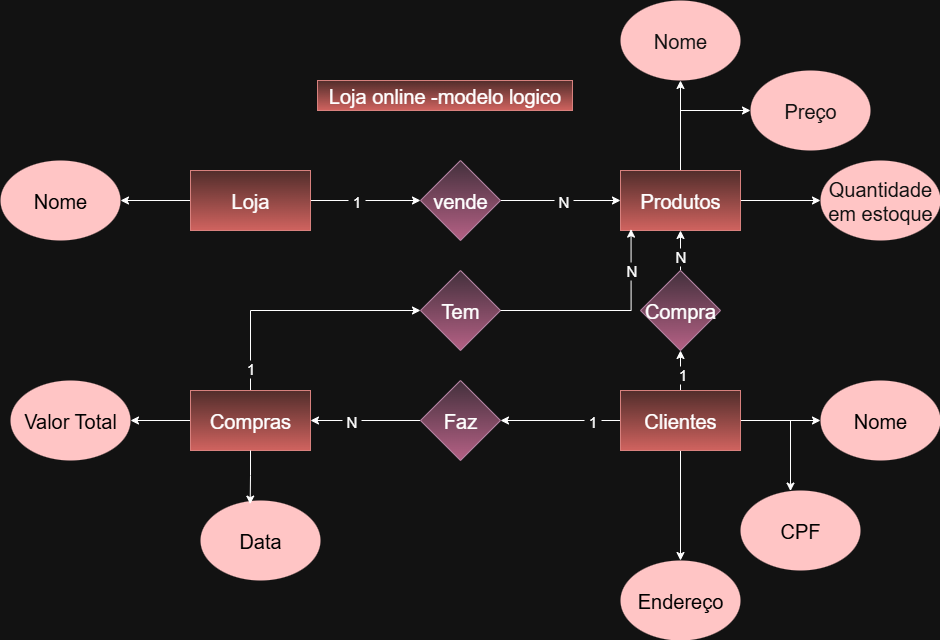

The diagram above was exported from draw.io. Its source (the exported page's mxGraphModel, read from the mxfile embedded in the PNG):
<mxGraphModel dx="1042" dy="527" grid="1" gridSize="10" guides="1" tooltips="1" connect="1" arrows="1" fold="1" page="1" pageScale="1" pageWidth="1169" pageHeight="827" math="0" shadow="0">
  <root>
    <mxCell id="0" />
    <mxCell id="1" parent="0" />
    <mxCell id="y8qwhZlG_g71e5x1ewQ4-1" value="&lt;font&gt;Loja online -modelo logico&lt;/font&gt;" style="text;html=1;align=center;verticalAlign=middle;whiteSpace=wrap;rounded=0;fillColor=#f8cecc;gradientColor=#ea6b66;strokeColor=#b85450;fontSize=20;" parent="1" vertex="1">
      <mxGeometry x="457" y="80" width="255" height="30" as="geometry" />
    </mxCell>
    <mxCell id="y8qwhZlG_g71e5x1ewQ4-7" style="edgeStyle=orthogonalEdgeStyle;rounded=0;orthogonalLoop=1;jettySize=auto;html=1;exitX=1;exitY=0.5;exitDx=0;exitDy=0;entryX=0;entryY=0.5;entryDx=0;entryDy=0;fontSize=20;" parent="1" source="y8qwhZlG_g71e5x1ewQ4-2" target="y8qwhZlG_g71e5x1ewQ4-6" edge="1">
      <mxGeometry relative="1" as="geometry" />
    </mxCell>
    <mxCell id="y8qwhZlG_g71e5x1ewQ4-40" value="&amp;nbsp;1&amp;nbsp;" style="edgeLabel;html=1;align=center;verticalAlign=middle;resizable=0;points=[];fontSize=15;" parent="y8qwhZlG_g71e5x1ewQ4-7" connectable="0" vertex="1">
      <mxGeometry x="-0.1609" y="-3" relative="1" as="geometry">
        <mxPoint x="-1" y="-3" as="offset" />
      </mxGeometry>
    </mxCell>
    <mxCell id="y8qwhZlG_g71e5x1ewQ4-38" style="edgeStyle=orthogonalEdgeStyle;rounded=0;orthogonalLoop=1;jettySize=auto;html=1;exitX=0;exitY=0.5;exitDx=0;exitDy=0;entryX=1;entryY=0.5;entryDx=0;entryDy=0;fontSize=20;" parent="1" source="y8qwhZlG_g71e5x1ewQ4-2" target="y8qwhZlG_g71e5x1ewQ4-35" edge="1">
      <mxGeometry relative="1" as="geometry">
        <Array as="points" />
      </mxGeometry>
    </mxCell>
    <mxCell id="y8qwhZlG_g71e5x1ewQ4-2" value="Loja" style="rounded=0;whiteSpace=wrap;html=1;fontSize=20;fillColor=#f8cecc;gradientColor=#ea6b66;strokeColor=#b85450;" parent="1" vertex="1">
      <mxGeometry x="330" y="170" width="120" height="60" as="geometry" />
    </mxCell>
    <mxCell id="y8qwhZlG_g71e5x1ewQ4-13" style="edgeStyle=orthogonalEdgeStyle;rounded=0;orthogonalLoop=1;jettySize=auto;html=1;exitX=0.5;exitY=0;exitDx=0;exitDy=0;entryX=0.5;entryY=1;entryDx=0;entryDy=0;curved=1;fontSize=20;" parent="1" source="y8qwhZlG_g71e5x1ewQ4-3" target="y8qwhZlG_g71e5x1ewQ4-10" edge="1">
      <mxGeometry relative="1" as="geometry" />
    </mxCell>
    <mxCell id="y8qwhZlG_g71e5x1ewQ4-15" style="edgeStyle=orthogonalEdgeStyle;rounded=0;orthogonalLoop=1;jettySize=auto;html=1;exitX=1;exitY=0.5;exitDx=0;exitDy=0;fontSize=20;" parent="1" source="y8qwhZlG_g71e5x1ewQ4-3" target="y8qwhZlG_g71e5x1ewQ4-12" edge="1">
      <mxGeometry relative="1" as="geometry" />
    </mxCell>
    <mxCell id="9Gn_53iEnB82zf4t24Tf-1" style="edgeStyle=orthogonalEdgeStyle;rounded=0;orthogonalLoop=1;jettySize=auto;html=1;entryX=0;entryY=0.5;entryDx=0;entryDy=0;fontSize=20;" parent="1" source="y8qwhZlG_g71e5x1ewQ4-3" target="y8qwhZlG_g71e5x1ewQ4-11" edge="1">
      <mxGeometry relative="1" as="geometry">
        <Array as="points">
          <mxPoint x="820" y="110" />
        </Array>
      </mxGeometry>
    </mxCell>
    <mxCell id="y8qwhZlG_g71e5x1ewQ4-3" value="Produtos" style="rounded=0;whiteSpace=wrap;html=1;fontSize=20;fillColor=#f8cecc;gradientColor=#ea6b66;strokeColor=#b85450;" parent="1" vertex="1">
      <mxGeometry x="760" y="170" width="120" height="60" as="geometry" />
    </mxCell>
    <mxCell id="y8qwhZlG_g71e5x1ewQ4-16" style="edgeStyle=orthogonalEdgeStyle;rounded=0;orthogonalLoop=1;jettySize=auto;html=1;exitX=0.5;exitY=0;exitDx=0;exitDy=0;entryX=0.5;entryY=1;entryDx=0;entryDy=0;fontSize=20;" parent="1" source="y8qwhZlG_g71e5x1ewQ4-4" target="y8qwhZlG_g71e5x1ewQ4-9" edge="1">
      <mxGeometry relative="1" as="geometry" />
    </mxCell>
    <mxCell id="y8qwhZlG_g71e5x1ewQ4-43" value="1" style="edgeLabel;html=1;align=center;verticalAlign=middle;resizable=0;points=[];fontSize=15;" parent="y8qwhZlG_g71e5x1ewQ4-16" connectable="0" vertex="1">
      <mxGeometry x="-0.1343" y="-1" relative="1" as="geometry">
        <mxPoint as="offset" />
      </mxGeometry>
    </mxCell>
    <mxCell id="y8qwhZlG_g71e5x1ewQ4-22" style="edgeStyle=orthogonalEdgeStyle;rounded=0;orthogonalLoop=1;jettySize=auto;html=1;exitX=0.5;exitY=1;exitDx=0;exitDy=0;entryX=0.5;entryY=0;entryDx=0;entryDy=0;curved=1;fontSize=20;" parent="1" source="y8qwhZlG_g71e5x1ewQ4-4" target="y8qwhZlG_g71e5x1ewQ4-21" edge="1">
      <mxGeometry relative="1" as="geometry" />
    </mxCell>
    <mxCell id="y8qwhZlG_g71e5x1ewQ4-24" style="edgeStyle=orthogonalEdgeStyle;rounded=0;orthogonalLoop=1;jettySize=auto;html=1;exitX=1;exitY=0.5;exitDx=0;exitDy=0;entryX=0;entryY=0.5;entryDx=0;entryDy=0;curved=1;fontSize=20;" parent="1" source="y8qwhZlG_g71e5x1ewQ4-4" target="y8qwhZlG_g71e5x1ewQ4-19" edge="1">
      <mxGeometry relative="1" as="geometry" />
    </mxCell>
    <mxCell id="y8qwhZlG_g71e5x1ewQ4-26" style="edgeStyle=orthogonalEdgeStyle;rounded=0;orthogonalLoop=1;jettySize=auto;html=1;exitX=0;exitY=0.5;exitDx=0;exitDy=0;entryX=1;entryY=0.5;entryDx=0;entryDy=0;fontSize=20;" parent="1" source="y8qwhZlG_g71e5x1ewQ4-4" target="y8qwhZlG_g71e5x1ewQ4-25" edge="1">
      <mxGeometry relative="1" as="geometry" />
    </mxCell>
    <mxCell id="y8qwhZlG_g71e5x1ewQ4-46" value="&amp;nbsp;1&amp;nbsp;" style="edgeLabel;html=1;align=center;verticalAlign=middle;resizable=0;points=[];fontSize=15;" parent="y8qwhZlG_g71e5x1ewQ4-26" connectable="0" vertex="1">
      <mxGeometry x="-0.512" relative="1" as="geometry">
        <mxPoint as="offset" />
      </mxGeometry>
    </mxCell>
    <mxCell id="9Gn_53iEnB82zf4t24Tf-2" style="edgeStyle=orthogonalEdgeStyle;rounded=0;orthogonalLoop=1;jettySize=auto;html=1;fontSize=20;" parent="1" source="y8qwhZlG_g71e5x1ewQ4-4" target="y8qwhZlG_g71e5x1ewQ4-20" edge="1">
      <mxGeometry relative="1" as="geometry">
        <Array as="points">
          <mxPoint x="930" y="420" />
        </Array>
      </mxGeometry>
    </mxCell>
    <mxCell id="y8qwhZlG_g71e5x1ewQ4-4" value="Clientes" style="rounded=0;whiteSpace=wrap;html=1;fontSize=20;fillColor=#f8cecc;gradientColor=#ea6b66;strokeColor=#b85450;" parent="1" vertex="1">
      <mxGeometry x="760" y="390" width="120" height="60" as="geometry" />
    </mxCell>
    <mxCell id="y8qwhZlG_g71e5x1ewQ4-34" style="edgeStyle=orthogonalEdgeStyle;rounded=0;orthogonalLoop=1;jettySize=auto;html=1;exitX=0;exitY=0.5;exitDx=0;exitDy=0;entryX=1;entryY=0.5;entryDx=0;entryDy=0;curved=1;fontSize=20;" parent="1" source="y8qwhZlG_g71e5x1ewQ4-5" target="y8qwhZlG_g71e5x1ewQ4-29" edge="1">
      <mxGeometry relative="1" as="geometry" />
    </mxCell>
    <mxCell id="9Gn_53iEnB82zf4t24Tf-3" style="edgeStyle=orthogonalEdgeStyle;rounded=0;orthogonalLoop=1;jettySize=auto;html=1;entryX=0;entryY=0.5;entryDx=0;entryDy=0;exitX=0.5;exitY=0;exitDx=0;exitDy=0;" parent="1" source="y8qwhZlG_g71e5x1ewQ4-5" target="y8qwhZlG_g71e5x1ewQ4-31" edge="1">
      <mxGeometry relative="1" as="geometry">
        <mxPoint x="390" y="380" as="sourcePoint" />
        <Array as="points">
          <mxPoint x="390" y="310" />
        </Array>
      </mxGeometry>
    </mxCell>
    <mxCell id="9Gn_53iEnB82zf4t24Tf-4" value="&lt;font style=&quot;font-size: 15px;&quot;&gt;1&lt;/font&gt;" style="edgeLabel;html=1;align=center;verticalAlign=middle;resizable=0;points=[];" parent="9Gn_53iEnB82zf4t24Tf-3" connectable="0" vertex="1">
      <mxGeometry x="-0.8139" y="1" relative="1" as="geometry">
        <mxPoint as="offset" />
      </mxGeometry>
    </mxCell>
    <mxCell id="y8qwhZlG_g71e5x1ewQ4-5" value="Compras" style="rounded=0;whiteSpace=wrap;html=1;fontSize=20;fillColor=#f8cecc;gradientColor=#ea6b66;strokeColor=#b85450;" parent="1" vertex="1">
      <mxGeometry x="330" y="390" width="120" height="60" as="geometry" />
    </mxCell>
    <mxCell id="y8qwhZlG_g71e5x1ewQ4-8" style="edgeStyle=orthogonalEdgeStyle;rounded=0;orthogonalLoop=1;jettySize=auto;html=1;exitX=1;exitY=0.5;exitDx=0;exitDy=0;entryX=0;entryY=0.5;entryDx=0;entryDy=0;fontSize=20;" parent="1" source="y8qwhZlG_g71e5x1ewQ4-6" target="y8qwhZlG_g71e5x1ewQ4-3" edge="1">
      <mxGeometry relative="1" as="geometry" />
    </mxCell>
    <mxCell id="y8qwhZlG_g71e5x1ewQ4-41" value="&amp;nbsp;N&amp;nbsp;" style="edgeLabel;html=1;align=center;verticalAlign=middle;resizable=0;points=[];fontSize=15;" parent="y8qwhZlG_g71e5x1ewQ4-8" connectable="0" vertex="1">
      <mxGeometry x="0.0338" relative="1" as="geometry">
        <mxPoint as="offset" />
      </mxGeometry>
    </mxCell>
    <mxCell id="y8qwhZlG_g71e5x1ewQ4-6" value="vende" style="rhombus;whiteSpace=wrap;html=1;fillColor=#e6d0de;gradientColor=#d5739d;strokeColor=#996185;fontSize=20;" parent="1" vertex="1">
      <mxGeometry x="560" y="160" width="80" height="80" as="geometry" />
    </mxCell>
    <mxCell id="y8qwhZlG_g71e5x1ewQ4-17" style="edgeStyle=orthogonalEdgeStyle;rounded=0;orthogonalLoop=1;jettySize=auto;html=1;exitX=0.5;exitY=0;exitDx=0;exitDy=0;fontSize=20;" parent="1" source="y8qwhZlG_g71e5x1ewQ4-9" target="y8qwhZlG_g71e5x1ewQ4-3" edge="1">
      <mxGeometry relative="1" as="geometry" />
    </mxCell>
    <mxCell id="y8qwhZlG_g71e5x1ewQ4-42" value="N" style="edgeLabel;html=1;align=center;verticalAlign=middle;resizable=0;points=[];fontSize=15;" parent="y8qwhZlG_g71e5x1ewQ4-17" connectable="0" vertex="1">
      <mxGeometry x="-0.2717" y="1" relative="1" as="geometry">
        <mxPoint as="offset" />
      </mxGeometry>
    </mxCell>
    <mxCell id="y8qwhZlG_g71e5x1ewQ4-9" value="Compra" style="rhombus;whiteSpace=wrap;html=1;fillColor=#e6d0de;gradientColor=#d5739d;strokeColor=#996185;fontSize=20;" parent="1" vertex="1">
      <mxGeometry x="780" y="270" width="80" height="80" as="geometry" />
    </mxCell>
    <mxCell id="y8qwhZlG_g71e5x1ewQ4-10" value="Nome" style="ellipse;whiteSpace=wrap;html=1;fillColor=light-dark(#D80073,#FFC5C5);strokeColor=none;fontColor=#ffffff;fontSize=20;" parent="1" vertex="1">
      <mxGeometry x="760" width="120" height="80" as="geometry" />
    </mxCell>
    <mxCell id="y8qwhZlG_g71e5x1ewQ4-11" value="Preço" style="ellipse;whiteSpace=wrap;html=1;fillColor=light-dark(#A20025,#FFC5C5);strokeColor=none;fontColor=#ffffff;fontSize=20;" parent="1" vertex="1">
      <mxGeometry x="890" y="70" width="120" height="80" as="geometry" />
    </mxCell>
    <mxCell id="y8qwhZlG_g71e5x1ewQ4-12" value="Quantidade em estoque" style="ellipse;whiteSpace=wrap;html=1;fillColor=light-dark(#D80073,#FFC5C5);strokeColor=none;fontColor=#ffffff;fontSize=20;" parent="1" vertex="1">
      <mxGeometry x="960" y="160" width="120" height="80" as="geometry" />
    </mxCell>
    <mxCell id="y8qwhZlG_g71e5x1ewQ4-19" value="Nome" style="ellipse;whiteSpace=wrap;html=1;fillColor=light-dark(#FFFFFF,#FFC5C5);gradientColor=none;strokeColor=none;fontColor=light-dark(#000000,#000000);fontSize=20;" parent="1" vertex="1">
      <mxGeometry x="960" y="380" width="120" height="80" as="geometry" />
    </mxCell>
    <mxCell id="y8qwhZlG_g71e5x1ewQ4-20" value="CPF" style="ellipse;whiteSpace=wrap;html=1;fillColor=light-dark(#D5E8D4,#FFC5C5);gradientColor=none;strokeColor=none;fontColor=light-dark(#000000,#000000);fontSize=20;" parent="1" vertex="1">
      <mxGeometry x="880" y="490" width="120" height="80" as="geometry" />
    </mxCell>
    <mxCell id="y8qwhZlG_g71e5x1ewQ4-21" value="&lt;font style=&quot;color: light-dark(rgb(255, 255, 255), rgb(0, 0, 0));&quot;&gt;Endereço&lt;/font&gt;" style="ellipse;whiteSpace=wrap;html=1;fillColor=light-dark(#D5E8D4,#FFC5C5);gradientColor=none;strokeColor=none;fontSize=20;" parent="1" vertex="1">
      <mxGeometry x="760" y="560" width="120" height="80" as="geometry" />
    </mxCell>
    <mxCell id="y8qwhZlG_g71e5x1ewQ4-27" style="edgeStyle=orthogonalEdgeStyle;rounded=0;orthogonalLoop=1;jettySize=auto;html=1;exitX=0;exitY=0.5;exitDx=0;exitDy=0;entryX=1;entryY=0.5;entryDx=0;entryDy=0;fontSize=20;" parent="1" source="y8qwhZlG_g71e5x1ewQ4-25" target="y8qwhZlG_g71e5x1ewQ4-5" edge="1">
      <mxGeometry relative="1" as="geometry" />
    </mxCell>
    <mxCell id="y8qwhZlG_g71e5x1ewQ4-47" value="&amp;nbsp;N&amp;nbsp;" style="edgeLabel;html=1;align=center;verticalAlign=middle;resizable=0;points=[];fontSize=15;" parent="y8qwhZlG_g71e5x1ewQ4-27" connectable="0" vertex="1">
      <mxGeometry x="0.2731" relative="1" as="geometry">
        <mxPoint as="offset" />
      </mxGeometry>
    </mxCell>
    <mxCell id="y8qwhZlG_g71e5x1ewQ4-25" value="Faz" style="rhombus;whiteSpace=wrap;html=1;fillColor=#e6d0de;gradientColor=#d5739d;strokeColor=#996185;fontSize=20;" parent="1" vertex="1">
      <mxGeometry x="560" y="380" width="80" height="80" as="geometry" />
    </mxCell>
    <mxCell id="y8qwhZlG_g71e5x1ewQ4-28" value="Data" style="ellipse;whiteSpace=wrap;html=1;fillColor=light-dark(#D5E8D4,#FFC5C5);gradientColor=none;strokeColor=none;fontColor=light-dark(#000000,#000000);fontSize=20;" parent="1" vertex="1">
      <mxGeometry x="340" y="500" width="120" height="80" as="geometry" />
    </mxCell>
    <mxCell id="y8qwhZlG_g71e5x1ewQ4-29" value="Valor Total" style="ellipse;whiteSpace=wrap;html=1;fillColor=light-dark(#D5E8D4,#FFC5C5);gradientColor=none;strokeColor=none;fontColor=light-dark(#000000,#000000);fontSize=20;" parent="1" vertex="1">
      <mxGeometry x="150" y="380" width="120" height="80" as="geometry" />
    </mxCell>
    <mxCell id="y8qwhZlG_g71e5x1ewQ4-30" style="edgeStyle=orthogonalEdgeStyle;rounded=0;orthogonalLoop=1;jettySize=auto;html=1;exitX=0.5;exitY=1;exitDx=0;exitDy=0;entryX=0.414;entryY=0.045;entryDx=0;entryDy=0;entryPerimeter=0;fontSize=20;" parent="1" source="y8qwhZlG_g71e5x1ewQ4-5" target="y8qwhZlG_g71e5x1ewQ4-28" edge="1">
      <mxGeometry relative="1" as="geometry" />
    </mxCell>
    <mxCell id="y8qwhZlG_g71e5x1ewQ4-31" value="Tem" style="rhombus;whiteSpace=wrap;html=1;fillColor=#e6d0de;gradientColor=#d5739d;strokeColor=#996185;fontSize=20;" parent="1" vertex="1">
      <mxGeometry x="560" y="270" width="80" height="80" as="geometry" />
    </mxCell>
    <mxCell id="y8qwhZlG_g71e5x1ewQ4-35" value="Nome" style="ellipse;whiteSpace=wrap;html=1;fillColor=light-dark(#D5E8D4,#FFC5C5);gradientColor=none;strokeColor=none;fontColor=light-dark(#000000,#000000);fontSize=20;" parent="1" vertex="1">
      <mxGeometry x="140" y="160" width="120" height="80" as="geometry" />
    </mxCell>
    <mxCell id="9Gn_53iEnB82zf4t24Tf-5" style="edgeStyle=orthogonalEdgeStyle;rounded=0;orthogonalLoop=1;jettySize=auto;html=1;entryX=0.088;entryY=0.977;entryDx=0;entryDy=0;entryPerimeter=0;" parent="1" source="y8qwhZlG_g71e5x1ewQ4-31" target="y8qwhZlG_g71e5x1ewQ4-3" edge="1">
      <mxGeometry relative="1" as="geometry" />
    </mxCell>
    <mxCell id="9Gn_53iEnB82zf4t24Tf-6" value="&lt;font style=&quot;font-size: 15px;&quot;&gt;N&lt;/font&gt;" style="edgeLabel;html=1;align=center;verticalAlign=middle;resizable=0;points=[];" parent="9Gn_53iEnB82zf4t24Tf-5" connectable="0" vertex="1">
      <mxGeometry x="0.609" relative="1" as="geometry">
        <mxPoint as="offset" />
      </mxGeometry>
    </mxCell>
  </root>
</mxGraphModel>